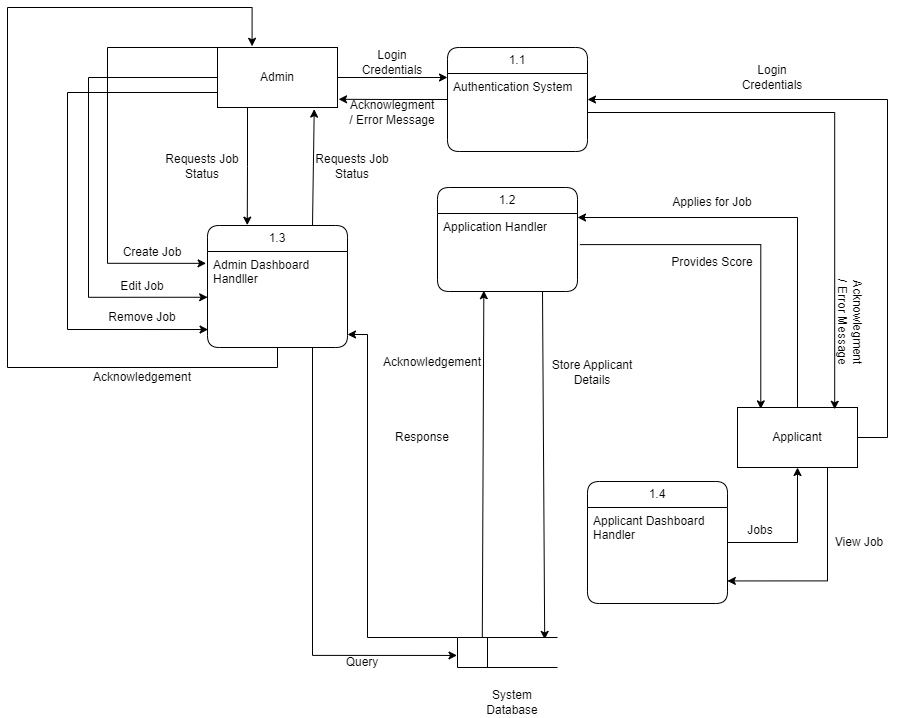

The diagram above was exported from draw.io. Its source (the exported page's mxGraphModel, read from the mxfile embedded in the PNG):
<mxGraphModel dx="1621" dy="513" grid="1" gridSize="10" guides="1" tooltips="1" connect="1" arrows="1" fold="1" page="1" pageScale="1" pageWidth="827" pageHeight="1169" math="0" shadow="0">
  <root>
    <mxCell id="0" />
    <mxCell id="1" parent="0" />
    <mxCell id="49KtddFytcX1kKBdqQ0z-18" style="edgeStyle=orthogonalEdgeStyle;rounded=0;orthogonalLoop=1;jettySize=auto;html=1;" parent="1" source="49KtddFytcX1kKBdqQ0z-1" edge="1">
      <mxGeometry relative="1" as="geometry">
        <mxPoint x="369.9999999999999" y="120" as="targetPoint" />
      </mxGeometry>
    </mxCell>
    <mxCell id="49KtddFytcX1kKBdqQ0z-47" style="edgeStyle=orthogonalEdgeStyle;rounded=0;orthogonalLoop=1;jettySize=auto;html=1;exitX=0.25;exitY=1;exitDx=0;exitDy=0;entryX=0.284;entryY=-0.003;entryDx=0;entryDy=0;entryPerimeter=0;" parent="1" source="49KtddFytcX1kKBdqQ0z-1" target="49KtddFytcX1kKBdqQ0z-43" edge="1">
      <mxGeometry relative="1" as="geometry" />
    </mxCell>
    <mxCell id="49KtddFytcX1kKBdqQ0z-59" style="edgeStyle=orthogonalEdgeStyle;rounded=0;orthogonalLoop=1;jettySize=auto;html=1;exitX=0;exitY=0.5;exitDx=0;exitDy=0;entryX=-0.01;entryY=0.951;entryDx=0;entryDy=0;entryPerimeter=0;" parent="1" edge="1">
      <mxGeometry relative="1" as="geometry">
        <mxPoint x="128.60000000000002" y="305.844" as="targetPoint" />
        <mxPoint x="140" y="90" as="sourcePoint" />
        <Array as="points">
          <mxPoint x="30" y="90" />
          <mxPoint x="30" y="306" />
        </Array>
      </mxGeometry>
    </mxCell>
    <mxCell id="49KtddFytcX1kKBdqQ0z-1" value="Admin" style="rounded=0;whiteSpace=wrap;html=1;" parent="1" vertex="1">
      <mxGeometry x="140" y="90" width="120" height="60" as="geometry" />
    </mxCell>
    <mxCell id="49KtddFytcX1kKBdqQ0z-12" style="edgeStyle=orthogonalEdgeStyle;rounded=0;orthogonalLoop=1;jettySize=auto;html=1;entryX=1;entryY=0.5;entryDx=0;entryDy=0;" parent="1" source="49KtddFytcX1kKBdqQ0z-2" edge="1">
      <mxGeometry relative="1" as="geometry">
        <mxPoint x="500" y="260" as="targetPoint" />
        <Array as="points">
          <mxPoint x="720" y="260" />
        </Array>
      </mxGeometry>
    </mxCell>
    <mxCell id="49KtddFytcX1kKBdqQ0z-55" style="edgeStyle=orthogonalEdgeStyle;rounded=0;orthogonalLoop=1;jettySize=auto;html=1;exitX=0.75;exitY=1;exitDx=0;exitDy=0;entryX=0.999;entryY=0.132;entryDx=0;entryDy=0;entryPerimeter=0;" parent="1" source="49KtddFytcX1kKBdqQ0z-2" target="49KtddFytcX1kKBdqQ0z-54" edge="1">
      <mxGeometry relative="1" as="geometry" />
    </mxCell>
    <mxCell id="49KtddFytcX1kKBdqQ0z-2" value="Applicant" style="rounded=0;whiteSpace=wrap;html=1;" parent="1" vertex="1">
      <mxGeometry x="660" y="450" width="120" height="60" as="geometry" />
    </mxCell>
    <mxCell id="49KtddFytcX1kKBdqQ0z-30" style="edgeStyle=orthogonalEdgeStyle;rounded=0;orthogonalLoop=1;jettySize=auto;html=1;exitX=1.017;exitY=0.196;exitDx=0;exitDy=0;entryX=0.194;entryY=0.023;entryDx=0;entryDy=0;entryPerimeter=0;exitPerimeter=0;" parent="1" source="49KtddFytcX1kKBdqQ0z-34" target="49KtddFytcX1kKBdqQ0z-2" edge="1">
      <mxGeometry relative="1" as="geometry">
        <mxPoint x="470" y="290" as="sourcePoint" />
      </mxGeometry>
    </mxCell>
    <mxCell id="49KtddFytcX1kKBdqQ0z-13" value="Applies for Job" style="text;strokeColor=none;align=center;fillColor=none;html=1;verticalAlign=middle;whiteSpace=wrap;rounded=0;" parent="1" vertex="1">
      <mxGeometry x="590" y="230" width="90" height="30" as="geometry" />
    </mxCell>
    <mxCell id="49KtddFytcX1kKBdqQ0z-20" style="edgeStyle=orthogonalEdgeStyle;rounded=0;orthogonalLoop=1;jettySize=auto;html=1;entryX=1.009;entryY=0.863;entryDx=0;entryDy=0;entryPerimeter=0;" parent="1" source="49KtddFytcX1kKBdqQ0z-14" target="49KtddFytcX1kKBdqQ0z-1" edge="1">
      <mxGeometry relative="1" as="geometry" />
    </mxCell>
    <mxCell id="49KtddFytcX1kKBdqQ0z-14" value="1.1" style="swimlane;fontStyle=0;childLayout=stackLayout;horizontal=1;startSize=26;fillColor=none;horizontalStack=0;resizeParent=1;resizeParentMax=0;resizeLast=0;collapsible=1;marginBottom=0;whiteSpace=wrap;html=1;rounded=1;" parent="1" vertex="1">
      <mxGeometry x="370" y="90" width="140" height="104" as="geometry" />
    </mxCell>
    <mxCell id="49KtddFytcX1kKBdqQ0z-15" value="Authentication System" style="text;strokeColor=none;fillColor=none;align=left;verticalAlign=top;spacingLeft=4;spacingRight=4;overflow=hidden;rotatable=0;points=[[0,0.5],[1,0.5]];portConstraint=eastwest;whiteSpace=wrap;html=1;" parent="49KtddFytcX1kKBdqQ0z-14" vertex="1">
      <mxGeometry y="26" width="140" height="26" as="geometry" />
    </mxCell>
    <mxCell id="49KtddFytcX1kKBdqQ0z-16" value="&amp;nbsp;" style="text;strokeColor=none;fillColor=none;align=left;verticalAlign=top;spacingLeft=4;spacingRight=4;overflow=hidden;rotatable=0;points=[[0,0.5],[1,0.5]];portConstraint=eastwest;whiteSpace=wrap;html=1;" parent="49KtddFytcX1kKBdqQ0z-14" vertex="1">
      <mxGeometry y="52" width="140" height="26" as="geometry" />
    </mxCell>
    <mxCell id="49KtddFytcX1kKBdqQ0z-17" value="&amp;nbsp;&amp;nbsp;" style="text;strokeColor=none;fillColor=none;align=left;verticalAlign=top;spacingLeft=4;spacingRight=4;overflow=hidden;rotatable=0;points=[[0,0.5],[1,0.5]];portConstraint=eastwest;whiteSpace=wrap;html=1;" parent="49KtddFytcX1kKBdqQ0z-14" vertex="1">
      <mxGeometry y="78" width="140" height="26" as="geometry" />
    </mxCell>
    <mxCell id="49KtddFytcX1kKBdqQ0z-19" value="Login Credentials" style="text;strokeColor=none;align=center;fillColor=none;html=1;verticalAlign=middle;whiteSpace=wrap;rounded=0;" parent="1" vertex="1">
      <mxGeometry x="270" y="90" width="90" height="30" as="geometry" />
    </mxCell>
    <mxCell id="49KtddFytcX1kKBdqQ0z-21" value="Acknowlegment / Error Message" style="text;strokeColor=none;align=center;fillColor=none;html=1;verticalAlign=middle;whiteSpace=wrap;rounded=0;" parent="1" vertex="1">
      <mxGeometry x="270" y="140" width="90" height="30" as="geometry" />
    </mxCell>
    <mxCell id="49KtddFytcX1kKBdqQ0z-22" style="edgeStyle=orthogonalEdgeStyle;rounded=0;orthogonalLoop=1;jettySize=auto;html=1;entryX=1;entryY=0.5;entryDx=0;entryDy=0;" parent="1" source="49KtddFytcX1kKBdqQ0z-2" target="49KtddFytcX1kKBdqQ0z-14" edge="1">
      <mxGeometry relative="1" as="geometry">
        <mxPoint x="809.9999999999999" y="330" as="targetPoint" />
        <mxPoint x="700" y="330" as="sourcePoint" />
        <Array as="points">
          <mxPoint x="810" y="480" />
          <mxPoint x="810" y="142" />
        </Array>
      </mxGeometry>
    </mxCell>
    <mxCell id="49KtddFytcX1kKBdqQ0z-24" value="Login Credentials" style="text;strokeColor=none;align=center;fillColor=none;html=1;verticalAlign=middle;whiteSpace=wrap;rounded=0;" parent="1" vertex="1">
      <mxGeometry x="650" y="105" width="90" height="30" as="geometry" />
    </mxCell>
    <mxCell id="49KtddFytcX1kKBdqQ0z-25" value="Acknowlegment / Error Message" style="text;strokeColor=none;align=center;fillColor=none;html=1;verticalAlign=middle;whiteSpace=wrap;rounded=0;rotation=90;" parent="1" vertex="1">
      <mxGeometry x="728" y="350" width="90" height="30" as="geometry" />
    </mxCell>
    <mxCell id="49KtddFytcX1kKBdqQ0z-29" style="edgeStyle=orthogonalEdgeStyle;rounded=0;orthogonalLoop=1;jettySize=auto;html=1;exitX=1;exitY=0.5;exitDx=0;exitDy=0;entryX=0.81;entryY=0.03;entryDx=0;entryDy=0;entryPerimeter=0;" parent="1" source="49KtddFytcX1kKBdqQ0z-16" target="49KtddFytcX1kKBdqQ0z-2" edge="1">
      <mxGeometry relative="1" as="geometry" />
    </mxCell>
    <mxCell id="49KtddFytcX1kKBdqQ0z-31" value="Provides Score" style="text;strokeColor=none;align=center;fillColor=none;html=1;verticalAlign=middle;whiteSpace=wrap;rounded=0;" parent="1" vertex="1">
      <mxGeometry x="590" y="290" width="90" height="30" as="geometry" />
    </mxCell>
    <mxCell id="49KtddFytcX1kKBdqQ0z-38" style="rounded=0;orthogonalLoop=1;jettySize=auto;html=1;exitX=0.75;exitY=1;exitDx=0;exitDy=0;entryX=0.872;entryY=0.064;entryDx=0;entryDy=0;entryPerimeter=0;" parent="1" source="49KtddFytcX1kKBdqQ0z-32" target="49KtddFytcX1kKBdqQ0z-36" edge="1">
      <mxGeometry relative="1" as="geometry" />
    </mxCell>
    <mxCell id="49KtddFytcX1kKBdqQ0z-32" value="1.2" style="swimlane;fontStyle=0;childLayout=stackLayout;horizontal=1;startSize=26;fillColor=none;horizontalStack=0;resizeParent=1;resizeParentMax=0;resizeLast=0;collapsible=1;marginBottom=0;whiteSpace=wrap;html=1;rounded=1;" parent="1" vertex="1">
      <mxGeometry x="360" y="230" width="140" height="104" as="geometry" />
    </mxCell>
    <mxCell id="49KtddFytcX1kKBdqQ0z-33" value="Application Handler" style="text;strokeColor=none;fillColor=none;align=left;verticalAlign=top;spacingLeft=4;spacingRight=4;overflow=hidden;rotatable=0;points=[[0,0.5],[1,0.5]];portConstraint=eastwest;whiteSpace=wrap;html=1;" parent="49KtddFytcX1kKBdqQ0z-32" vertex="1">
      <mxGeometry y="26" width="140" height="26" as="geometry" />
    </mxCell>
    <mxCell id="49KtddFytcX1kKBdqQ0z-34" value="&amp;nbsp;" style="text;strokeColor=none;fillColor=none;align=left;verticalAlign=top;spacingLeft=4;spacingRight=4;overflow=hidden;rotatable=0;points=[[0,0.5],[1,0.5]];portConstraint=eastwest;whiteSpace=wrap;html=1;" parent="49KtddFytcX1kKBdqQ0z-32" vertex="1">
      <mxGeometry y="52" width="140" height="26" as="geometry" />
    </mxCell>
    <mxCell id="49KtddFytcX1kKBdqQ0z-35" value="&amp;nbsp;&amp;nbsp;" style="text;strokeColor=none;fillColor=none;align=left;verticalAlign=top;spacingLeft=4;spacingRight=4;overflow=hidden;rotatable=0;points=[[0,0.5],[1,0.5]];portConstraint=eastwest;whiteSpace=wrap;html=1;" parent="49KtddFytcX1kKBdqQ0z-32" vertex="1">
      <mxGeometry y="78" width="140" height="26" as="geometry" />
    </mxCell>
    <mxCell id="49KtddFytcX1kKBdqQ0z-41" style="rounded=0;orthogonalLoop=1;jettySize=auto;html=1;exitX=0.248;exitY=-0.011;exitDx=0;exitDy=0;exitPerimeter=0;entryX=0.331;entryY=0.969;entryDx=0;entryDy=0;entryPerimeter=0;" parent="1" source="49KtddFytcX1kKBdqQ0z-36" target="49KtddFytcX1kKBdqQ0z-35" edge="1">
      <mxGeometry relative="1" as="geometry">
        <mxPoint x="405" y="484" as="sourcePoint" />
        <mxPoint x="385" y="334" as="targetPoint" />
      </mxGeometry>
    </mxCell>
    <mxCell id="49KtddFytcX1kKBdqQ0z-69" style="edgeStyle=orthogonalEdgeStyle;rounded=0;orthogonalLoop=1;jettySize=auto;html=1;exitX=0;exitY=0;exitDx=0;exitDy=0;entryX=1;entryY=0.5;entryDx=0;entryDy=0;" parent="1" source="49KtddFytcX1kKBdqQ0z-36" target="49KtddFytcX1kKBdqQ0z-46" edge="1">
      <mxGeometry relative="1" as="geometry">
        <Array as="points">
          <mxPoint x="290" y="680" />
          <mxPoint x="290" y="377" />
        </Array>
      </mxGeometry>
    </mxCell>
    <mxCell id="49KtddFytcX1kKBdqQ0z-36" value="" style="html=1;dashed=0;whiteSpace=wrap;shape=mxgraph.dfd.dataStoreID;align=left;spacingLeft=3;points=[[0,0],[0.5,0],[1,0],[0,0.5],[1,0.5],[0,1],[0.5,1],[1,1]];" parent="1" vertex="1">
      <mxGeometry x="380" y="680" width="100" height="30" as="geometry" />
    </mxCell>
    <mxCell id="49KtddFytcX1kKBdqQ0z-37" value="System Database" style="text;strokeColor=none;align=center;fillColor=none;html=1;verticalAlign=middle;whiteSpace=wrap;rounded=0;" parent="1" vertex="1">
      <mxGeometry x="390" y="730" width="90" height="30" as="geometry" />
    </mxCell>
    <mxCell id="49KtddFytcX1kKBdqQ0z-39" value="Store Applicant Details" style="text;strokeColor=none;align=center;fillColor=none;html=1;verticalAlign=middle;whiteSpace=wrap;rounded=0;" parent="1" vertex="1">
      <mxGeometry x="470" y="400" width="90" height="30" as="geometry" />
    </mxCell>
    <mxCell id="49KtddFytcX1kKBdqQ0z-42" value="Acknowledgement" style="text;strokeColor=none;align=center;fillColor=none;html=1;verticalAlign=middle;whiteSpace=wrap;rounded=0;" parent="1" vertex="1">
      <mxGeometry x="310" y="390" width="90" height="30" as="geometry" />
    </mxCell>
    <mxCell id="49KtddFytcX1kKBdqQ0z-49" style="rounded=0;orthogonalLoop=1;jettySize=auto;html=1;exitX=0.75;exitY=0;exitDx=0;exitDy=0;entryX=0.806;entryY=1.027;entryDx=0;entryDy=0;entryPerimeter=0;" parent="1" source="49KtddFytcX1kKBdqQ0z-43" target="49KtddFytcX1kKBdqQ0z-1" edge="1">
      <mxGeometry relative="1" as="geometry" />
    </mxCell>
    <mxCell id="49KtddFytcX1kKBdqQ0z-65" style="edgeStyle=orthogonalEdgeStyle;rounded=0;orthogonalLoop=1;jettySize=auto;html=1;entryX=0.288;entryY=-0.02;entryDx=0;entryDy=0;entryPerimeter=0;" parent="1" source="49KtddFytcX1kKBdqQ0z-43" target="49KtddFytcX1kKBdqQ0z-1" edge="1">
      <mxGeometry relative="1" as="geometry">
        <mxPoint x="110" y="30" as="targetPoint" />
        <Array as="points">
          <mxPoint x="200" y="410" />
          <mxPoint x="-70" y="410" />
          <mxPoint x="-70" y="50" />
          <mxPoint x="175" y="50" />
        </Array>
      </mxGeometry>
    </mxCell>
    <mxCell id="49KtddFytcX1kKBdqQ0z-67" style="edgeStyle=orthogonalEdgeStyle;rounded=0;orthogonalLoop=1;jettySize=auto;html=1;exitX=0.75;exitY=1;exitDx=0;exitDy=0;entryX=-0.005;entryY=0.598;entryDx=0;entryDy=0;entryPerimeter=0;" parent="1" source="49KtddFytcX1kKBdqQ0z-43" target="49KtddFytcX1kKBdqQ0z-36" edge="1">
      <mxGeometry relative="1" as="geometry" />
    </mxCell>
    <mxCell id="49KtddFytcX1kKBdqQ0z-43" value="1.3" style="swimlane;fontStyle=0;childLayout=stackLayout;horizontal=1;startSize=26;fillColor=none;horizontalStack=0;resizeParent=1;resizeParentMax=0;resizeLast=0;collapsible=1;marginBottom=0;whiteSpace=wrap;html=1;rounded=1;" parent="1" vertex="1">
      <mxGeometry x="130" y="268" width="140" height="122" as="geometry" />
    </mxCell>
    <mxCell id="49KtddFytcX1kKBdqQ0z-44" value="Admin Dashboard Handller" style="text;strokeColor=none;fillColor=none;align=left;verticalAlign=top;spacingLeft=4;spacingRight=4;overflow=hidden;rotatable=0;points=[[0,0.5],[1,0.5]];portConstraint=eastwest;whiteSpace=wrap;html=1;" parent="49KtddFytcX1kKBdqQ0z-43" vertex="1">
      <mxGeometry y="26" width="140" height="44" as="geometry" />
    </mxCell>
    <mxCell id="49KtddFytcX1kKBdqQ0z-45" value="&amp;nbsp;" style="text;strokeColor=none;fillColor=none;align=left;verticalAlign=top;spacingLeft=4;spacingRight=4;overflow=hidden;rotatable=0;points=[[0,0.5],[1,0.5]];portConstraint=eastwest;whiteSpace=wrap;html=1;" parent="49KtddFytcX1kKBdqQ0z-43" vertex="1">
      <mxGeometry y="70" width="140" height="26" as="geometry" />
    </mxCell>
    <mxCell id="49KtddFytcX1kKBdqQ0z-46" value="&amp;nbsp;&amp;nbsp;" style="text;strokeColor=none;fillColor=none;align=left;verticalAlign=top;spacingLeft=4;spacingRight=4;overflow=hidden;rotatable=0;points=[[0,0.5],[1,0.5]];portConstraint=eastwest;whiteSpace=wrap;html=1;" parent="49KtddFytcX1kKBdqQ0z-43" vertex="1">
      <mxGeometry y="96" width="140" height="26" as="geometry" />
    </mxCell>
    <mxCell id="49KtddFytcX1kKBdqQ0z-48" value="Requests Job Status" style="text;strokeColor=none;align=center;fillColor=none;html=1;verticalAlign=middle;whiteSpace=wrap;rounded=0;" parent="1" vertex="1">
      <mxGeometry x="80" y="194" width="90" height="30" as="geometry" />
    </mxCell>
    <mxCell id="49KtddFytcX1kKBdqQ0z-50" value="Requests Job Status" style="text;strokeColor=none;align=center;fillColor=none;html=1;verticalAlign=middle;whiteSpace=wrap;rounded=0;" parent="1" vertex="1">
      <mxGeometry x="230" y="194" width="90" height="30" as="geometry" />
    </mxCell>
    <mxCell id="49KtddFytcX1kKBdqQ0z-56" style="edgeStyle=orthogonalEdgeStyle;rounded=0;orthogonalLoop=1;jettySize=auto;html=1;exitX=1;exitY=0.5;exitDx=0;exitDy=0;entryX=0.5;entryY=1;entryDx=0;entryDy=0;" parent="1" source="49KtddFytcX1kKBdqQ0z-51" target="49KtddFytcX1kKBdqQ0z-2" edge="1">
      <mxGeometry relative="1" as="geometry" />
    </mxCell>
    <mxCell id="49KtddFytcX1kKBdqQ0z-51" value="1.4" style="swimlane;fontStyle=0;childLayout=stackLayout;horizontal=1;startSize=26;fillColor=none;horizontalStack=0;resizeParent=1;resizeParentMax=0;resizeLast=0;collapsible=1;marginBottom=0;whiteSpace=wrap;html=1;rounded=1;" parent="1" vertex="1">
      <mxGeometry x="510" y="524" width="140" height="122" as="geometry" />
    </mxCell>
    <mxCell id="49KtddFytcX1kKBdqQ0z-52" value="Applicant Dashboard Handler" style="text;strokeColor=none;fillColor=none;align=left;verticalAlign=top;spacingLeft=4;spacingRight=4;overflow=hidden;rotatable=0;points=[[0,0.5],[1,0.5]];portConstraint=eastwest;whiteSpace=wrap;html=1;" parent="49KtddFytcX1kKBdqQ0z-51" vertex="1">
      <mxGeometry y="26" width="140" height="44" as="geometry" />
    </mxCell>
    <mxCell id="49KtddFytcX1kKBdqQ0z-53" value="&amp;nbsp;" style="text;strokeColor=none;fillColor=none;align=left;verticalAlign=top;spacingLeft=4;spacingRight=4;overflow=hidden;rotatable=0;points=[[0,0.5],[1,0.5]];portConstraint=eastwest;whiteSpace=wrap;html=1;" parent="49KtddFytcX1kKBdqQ0z-51" vertex="1">
      <mxGeometry y="70" width="140" height="26" as="geometry" />
    </mxCell>
    <mxCell id="49KtddFytcX1kKBdqQ0z-54" value="&amp;nbsp;&amp;nbsp;" style="text;strokeColor=none;fillColor=none;align=left;verticalAlign=top;spacingLeft=4;spacingRight=4;overflow=hidden;rotatable=0;points=[[0,0.5],[1,0.5]];portConstraint=eastwest;whiteSpace=wrap;html=1;" parent="49KtddFytcX1kKBdqQ0z-51" vertex="1">
      <mxGeometry y="96" width="140" height="26" as="geometry" />
    </mxCell>
    <mxCell id="49KtddFytcX1kKBdqQ0z-57" value="View Job" style="text;strokeColor=none;align=center;fillColor=none;html=1;verticalAlign=middle;whiteSpace=wrap;rounded=0;" parent="1" vertex="1">
      <mxGeometry x="737" y="570" width="90" height="30" as="geometry" />
    </mxCell>
    <mxCell id="49KtddFytcX1kKBdqQ0z-58" value="Jobs" style="text;strokeColor=none;align=center;fillColor=none;html=1;verticalAlign=middle;whiteSpace=wrap;rounded=0;" parent="1" vertex="1">
      <mxGeometry x="638" y="560" width="90" height="25" as="geometry" />
    </mxCell>
    <mxCell id="49KtddFytcX1kKBdqQ0z-60" value="Create Job" style="text;strokeColor=none;align=center;fillColor=none;html=1;verticalAlign=middle;whiteSpace=wrap;rounded=0;" parent="1" vertex="1">
      <mxGeometry x="30" y="280" width="90" height="30" as="geometry" />
    </mxCell>
    <mxCell id="49KtddFytcX1kKBdqQ0z-61" style="edgeStyle=orthogonalEdgeStyle;rounded=0;orthogonalLoop=1;jettySize=auto;html=1;entryX=0.004;entryY=0.309;entryDx=0;entryDy=0;entryPerimeter=0;exitX=0;exitY=0.75;exitDx=0;exitDy=0;" parent="1" source="49KtddFytcX1kKBdqQ0z-1" target="49KtddFytcX1kKBdqQ0z-46" edge="1">
      <mxGeometry relative="1" as="geometry">
        <mxPoint x="146.00000000000028" y="395.234" as="targetPoint" />
        <mxPoint x="139" y="140" as="sourcePoint" />
        <Array as="points">
          <mxPoint x="-10" y="135" />
          <mxPoint x="-10" y="372" />
        </Array>
      </mxGeometry>
    </mxCell>
    <mxCell id="49KtddFytcX1kKBdqQ0z-62" value="Edit Job" style="text;strokeColor=none;align=center;fillColor=none;html=1;verticalAlign=middle;whiteSpace=wrap;rounded=0;" parent="1" vertex="1">
      <mxGeometry x="20" y="319" width="90" height="20" as="geometry" />
    </mxCell>
    <mxCell id="49KtddFytcX1kKBdqQ0z-63" style="edgeStyle=orthogonalEdgeStyle;rounded=0;orthogonalLoop=1;jettySize=auto;html=1;exitX=-0.008;exitY=0.114;exitDx=0;exitDy=0;entryX=0.001;entryY=1.04;entryDx=0;entryDy=0;entryPerimeter=0;exitPerimeter=0;" parent="1" target="49KtddFytcX1kKBdqQ0z-44" edge="1">
      <mxGeometry relative="1" as="geometry">
        <mxPoint x="131" y="387" as="targetPoint" />
        <mxPoint x="140" y="117" as="sourcePoint" />
        <Array as="points">
          <mxPoint x="140" y="120" />
          <mxPoint x="11" y="120" />
          <mxPoint x="11" y="340" />
          <mxPoint x="130" y="340" />
        </Array>
      </mxGeometry>
    </mxCell>
    <mxCell id="49KtddFytcX1kKBdqQ0z-64" value="Remove Job" style="text;strokeColor=none;align=center;fillColor=none;html=1;verticalAlign=middle;whiteSpace=wrap;rounded=0;" parent="1" vertex="1">
      <mxGeometry x="20" y="350" width="90" height="20" as="geometry" />
    </mxCell>
    <mxCell id="49KtddFytcX1kKBdqQ0z-66" value="Acknowledgement" style="text;strokeColor=none;align=center;fillColor=none;html=1;verticalAlign=middle;whiteSpace=wrap;rounded=0;" parent="1" vertex="1">
      <mxGeometry x="20" y="410" width="90" height="20" as="geometry" />
    </mxCell>
    <mxCell id="49KtddFytcX1kKBdqQ0z-68" value="Query" style="text;strokeColor=none;align=center;fillColor=none;html=1;verticalAlign=middle;whiteSpace=wrap;rounded=0;" parent="1" vertex="1">
      <mxGeometry x="240" y="690" width="90" height="30" as="geometry" />
    </mxCell>
    <mxCell id="49KtddFytcX1kKBdqQ0z-70" value="Response" style="text;strokeColor=none;align=center;fillColor=none;html=1;verticalAlign=middle;whiteSpace=wrap;rounded=0;" parent="1" vertex="1">
      <mxGeometry x="300" y="465" width="90" height="30" as="geometry" />
    </mxCell>
  </root>
</mxGraphModel>